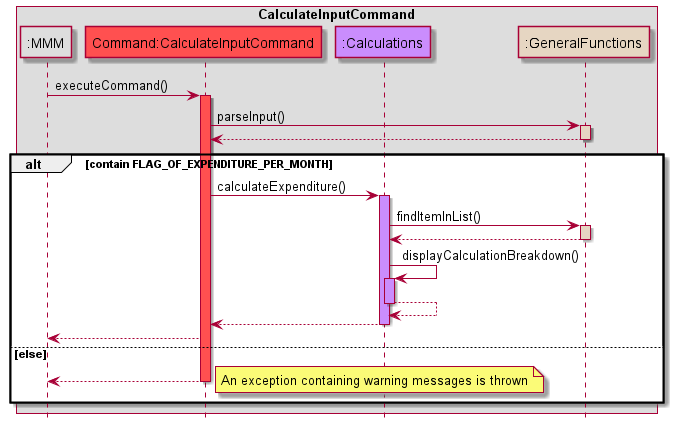

The diagram above was rendered by PlantUML. Its source (embedded in the PNG):
@startuml
!include Style.puml

box CalculateInputCommand
participant ":MMM" as MMM MMM_COLOUR
participant "Command:CalculateInputCommand" as CalculateInputCommand COMMANDS_COLOUR
participant ":Calculations" as Calculations USERFINANCIAL_COLOUR
participant ":GeneralFunctions" as GeneralFunctions  HELPER_COLOUR
end box
hide footbox

MMM -> CalculateInputCommand: executeCommand()
activate CalculateInputCommand COMMANDS_COLOUR

CalculateInputCommand -> GeneralFunctions: parseInput()
activate GeneralFunctions HELPER_COLOUR
GeneralFunctions --> CalculateInputCommand
deactivate GeneralFunctions HELPER_COLOUR


alt contain FLAG_OF_EXPENDITURE_PER_MONTH
CalculateInputCommand -> Calculations: calculateExpenditure()
activate Calculations USERFINANCIAL_COLOUR
Calculations -> GeneralFunctions: findItemInList()
activate GeneralFunctions HELPER_COLOUR
GeneralFunctions --> Calculations
deactivate GeneralFunctions HELPER_COLOUR
Calculations -> Calculations: displayCalculationBreakdown()
activate Calculations USERFINANCIAL_COLOUR
Calculations --> Calculations
deactivate Calculations HELPER_COLOUR
Calculations --> CalculateInputCommand
deactivate Calculations HELPER_COLOUR
CalculateInputCommand --> MMM

else else
CalculateInputCommand --> MMM
note right
An exception containing warning messages is thrown
end note
deactivate CalculateInputCommand COMMANDS_COLOUR
end

@enduml